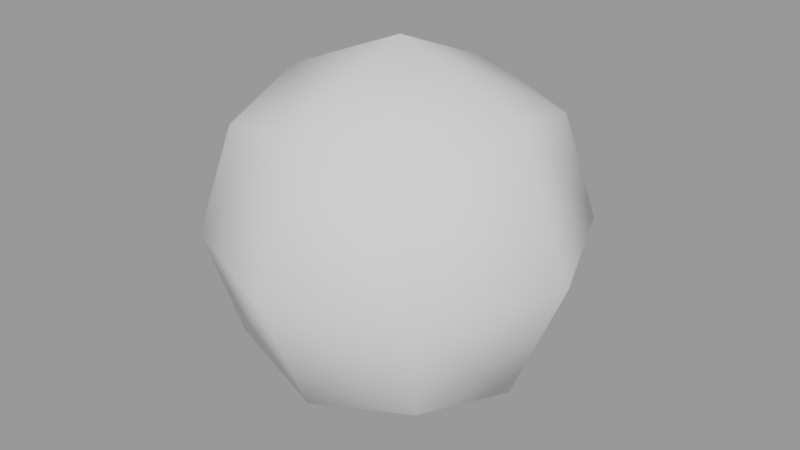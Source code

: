 # Source: cube_sphere.blend  (saved by Blender 2.91.10; exported with 4.5.12 LTS)
import bpy
from mathutils import Matrix  # noqa: F401  (used for matrix-valued properties, if any)

bpy.ops.wm.read_factory_settings(use_empty=True)
scene = bpy.context.scene
scene.name = 'Scene.010'

# ---- node groups
ng_auto_smooth = bpy.data.node_groups.new('Auto Smooth', 'GeometryNodeTree')
_s = ng_auto_smooth.interface.new_socket(name='Geometry', in_out='OUTPUT', socket_type='NodeSocketGeometry')
_s = ng_auto_smooth.interface.new_socket(name='Geometry', in_out='INPUT', socket_type='NodeSocketGeometry')
_s = ng_auto_smooth.interface.new_socket(name='Angle', in_out='INPUT', socket_type='NodeSocketFloat')
_s.subtype = 'ANGLE'
_s.min_value = 0.0
_s.max_value = 3.142
ng_auto_smooth.is_modifier = True
_N = ng_auto_smooth.nodes; _L = ng_auto_smooth.links
n0 = _N.new('NodeGroupOutput'); n0.name = 'Group Output'; n0.location = (480, -100)
n1 = _N.new('NodeGroupInput'); n1.name = 'Group Input'; n1.location = (-420, -300)
n2 = _N.new('NodeGroupInput'); n2.name = 'Group Input.001'; n2.location = (-60, -100)
n3 = _N.new('GeometryNodeSetShadeSmooth'); n3.name = 'Set Shade Smooth'; n3.location = (120, -100)
n3.domain = 'EDGE'
n4 = _N.new('GeometryNodeSetShadeSmooth'); n4.name = 'Set Shade Smooth.001'; n4.location = (300, -100)
n5 = _N.new('GeometryNodeInputMeshEdgeAngle'); n5.name = 'Edge Angle'; n5.location = (-420, -220)
n6 = _N.new('GeometryNodeInputEdgeSmooth'); n6.name = 'Is Edge Smooth'; n6.location = (-60, -160)
n7 = _N.new('GeometryNodeInputShadeSmooth'); n7.name = 'Is Face Smooth'; n7.location = (-240, -340)
n8 = _N.new('FunctionNodeBooleanMath'); n8.name = 'Boolean Math'; n8.location = (-60, -220)
n9 = _N.new('FunctionNodeCompare'); n9.name = 'Compare'; n9.location = (-240, -180)
n9.operation = 'LESS_EQUAL'
_L.new(n5.outputs[0], n9.inputs[0])
_L.new(n4.outputs[0], n0.inputs[0])
_L.new(n1.outputs[1], n9.inputs[1])
_L.new(n9.outputs[0], n8.inputs[0])
_L.new(n7.outputs[0], n8.inputs[1])
_L.new(n2.outputs[0], n3.inputs[0])
_L.new(n6.outputs[0], n3.inputs[1])
_L.new(n3.outputs[0], n4.inputs[0])
_L.new(n8.outputs[0], n3.inputs[2])
n0.is_active_output = True

# ---- meshes
me_cube_sphere = bpy.data.meshes.new('Cube Sphere')
me_cube_sphere.from_pydata([(0.5764, -0.5764, -0.5764), (0.5764, -0.5764, 0.5764), (0.5764, 0.5764, -0.5764), (0.5764, 0.5764, 0.5764), (0.706, 0.706, 0.0), (0.706, 9.217e-09, -0.706), (0.706, 9.217e-09, 0.706), (0.706, -0.706, 0.0), (0.9984, 9.217e-09, 0.0), (-0.5764, -0.5764, -0.5764), (-0.5764, -0.5764, 0.5764), (-0.5764, 0.5764, -0.5764), (-0.5764, 0.5764, 0.5764), (0.0, 0.706, -0.706), (0.0, 0.706, 0.706), (-0.706, 0.706, 0.0), (-0.706, 9.217e-09, -0.706), (-0.706, 9.217e-09, 0.706), (-0.706, -0.706, 0.0), (0.0, -0.706, -0.706), (0.0, -0.706, 0.706), (0.0, 9.217e-09, 0.9984), (0.0, 9.217e-09, -0.9984), (0.0, -0.9984, 0.0), (-0.9984, 9.217e-09, 0.0), (0.0, 0.9984, 0.0)], [], [(25, 14, 3, 4), (8, 6, 1, 7), (22, 5, 0, 19), (6, 21, 20, 1), (3, 14, 21, 6), (13, 2, 5, 22), (0, 7, 23, 19), (7, 1, 20, 23), (5, 8, 7, 0), (2, 4, 8, 5), (4, 3, 6, 8), (13, 25, 4, 2), (25, 15, 12, 14), (24, 18, 10, 17), (22, 19, 9, 16), (17, 10, 20, 21), (12, 17, 21, 14), (13, 22, 16, 11), (9, 19, 23, 18), (18, 23, 20, 10), (16, 9, 18, 24), (11, 16, 24, 15), (15, 24, 17, 12), (13, 11, 15, 25)])
me_cube_sphere.polygons.foreach_set('use_smooth', [True] * 24)
_uv = me_cube_sphere.uv_layers.new(name='UVMap')
_uv.uv.foreach_set('vector', [0.9874, 0.5, 0.9161, 0.8447, 0.8453, 0.707, 0.8595, 0.5, 0.7437, 0.5, 0.7283, 0.7382, 0.6079, 0.7552, 0.6205, 0.5, 0.7437, 0.0125, 0.7283, 0.2619, 0.6079, 0.2449, 0.5, 0.0125, 0.7283, 0.7382, 0.7437, 0.9875, 0.5, 0.9875, 0.6079, 0.7552, 0.8453, 0.707, 0.9161, 0.8447, 0.7437, 0.9875, 0.7283, 0.7382, 0.9161, 0.1553, 0.8453, 0.2931, 0.7283, 0.2619, 0.7437, 0.0125, 0.6079, 0.2449, 0.6205, 0.5, 0.5, 0.5, 0.5, 0.0125, 0.6205, 0.5, 0.6079, 0.7552, 0.5, 0.9875, 0.5, 0.5, 0.7283, 0.2619, 0.7437, 0.5, 0.6205, 0.5, 0.6079, 0.2449, 0.8453, 0.2931, 0.8595, 0.5, 0.7437, 0.5, 0.7283, 0.2619, 0.8595, 0.5, 0.8453, 0.707, 0.7283, 0.7382, 0.7437, 0.5, 0.9161, 0.1553, 0.9874, 0.5, 0.8595, 0.5, 0.8453, 0.2931, 0.01256, 0.5, 0.1405, 0.5, 0.1547, 0.707, 0.08395, 0.8447, 0.2563, 0.5, 0.3795, 0.5001, 0.392, 0.7551, 0.2716, 0.7381, 0.2563, 0.0125, 0.5, 0.0125, 0.3921, 0.2449, 0.2717, 0.2619, 0.2716, 0.7381, 0.392, 0.7551, 0.5, 0.9875, 0.2563, 0.9875, 0.1547, 0.707, 0.2716, 0.7381, 0.2563, 0.9875, 0.08395, 0.8447, 0.08395, 0.1553, 0.2563, 0.0125, 0.2717, 0.2619, 0.1547, 0.2931, 0.3921, 0.2449, 0.5, 0.0125, 0.5, 0.5, 0.3795, 0.5001, 0.3795, 0.5001, 0.5, 0.5, 0.5, 0.9875, 0.392, 0.7551, 0.2717, 0.2619, 0.3921, 0.2449, 0.3795, 0.5001, 0.2563, 0.5, 0.1547, 0.2931, 0.2717, 0.2619, 0.2563, 0.5, 0.1405, 0.5, 0.1405, 0.5, 0.2563, 0.5, 0.2716, 0.7381, 0.1547, 0.707, 0.08395, 0.1553, 0.1547, 0.2931, 0.1405, 0.5, 0.01256, 0.5])
me_cube_sphere.use_remesh_fix_poles = True
me_cube_sphere.use_remesh_preserve_attributes = False
me_cube_sphere.use_mirror_vertex_groups = False
me_cube_sphere.update()

# ---- objects
ob_cube_sphere = bpy.data.objects.new('Cube Sphere', me_cube_sphere)

# ---- transforms, parenting, visibility, modifiers, constraints
ob_cube_sphere.location = (0.0, 0.0, 0.0)
ob_cube_sphere.lineart.crease_threshold = 0.0
_m = ob_cube_sphere.modifiers.new('Auto Smooth', 'NODES')
_m.node_group = ng_auto_smooth
_gi = [s.identifier for s in ng_auto_smooth.interface.items_tree if s.item_type == 'SOCKET' and s.in_out == 'INPUT']
_m[_gi[1]] = 1.047  # Angle

# ---- collection membership
scene.collection.objects.link(ob_cube_sphere)

# ---- scene / render settings (as saved in the file)
scene.frame_start = 1; scene.frame_end = 250; scene.frame_set(1)
scene.render.engine = 'BLENDER_EEVEE_NEXT'
scene.render.image_settings.exr_codec = 'NONE'
scene.render.simplify_subdivision_render = 0
scene.render.simplify_child_particles_render = 0.0
scene.cycles.use_denoising = False
scene.cycles.samples = 128
scene.cycles.sampling_pattern = 'TABULATED_SOBOL'
scene.cycles.use_adaptive_sampling = False
scene.cycles.use_light_tree = False
scene.view_settings.view_transform = 'Filmic'
bpy.context.view_layer.update()

# ---- added for rendering (the .blend has no active camera and no usable light): camera, sun + grey world if the file has none
cam_auto = bpy.data.cameras.new('AutoCamera')
cam_auto.lens = 50.0
cam_auto.sensor_width = 36.0
cam_auto.clip_end = 1000.0
ob_auto_camera = bpy.data.objects.new('AutoCamera', cam_auto)
scene.collection.objects.link(ob_auto_camera)
ob_auto_camera.location = (3.19983, -3.8398, 2.55987)
ob_auto_camera.rotation_euler = (1.09748, -7.21219e-08, 0.694738)
scene.camera = ob_auto_camera
light_auto_sun = bpy.data.lights.new('AutoSun', 'SUN')
light_auto_sun.energy = 3.0
light_auto_sun.angle = 0.0523599
ob_auto_sun = bpy.data.objects.new('AutoSun', light_auto_sun)
scene.collection.objects.link(ob_auto_sun)
ob_auto_sun.rotation_euler = (0.872665, 0.174533, 0.523599)
if scene.world is None:
    world_auto = bpy.data.worlds.new('AutoWorld')
    world_auto.color = (0.3, 0.3, 0.3)
    scene.world = world_auto
bpy.context.view_layer.update()
